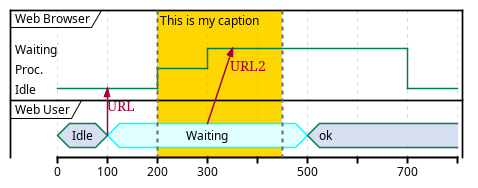

The diagram above was rendered by PlantUML. Its source (embedded in the PNG):
@startuml
robust "Web Browser" as WB
concise "Web User" as WU
@0
WU is Idle
WB is Idle
@100
WU -> WB : URL
WU is Waiting #LightCyan;line:Aqua
@200
WB is Proc.
@300
WU -> WB@350 : URL2
WB is Waiting
@+200
WU is ok
@+200
WB is Idle
highlight 200 to 450 #Gold;line:DimGrey : This is my caption
@enduml